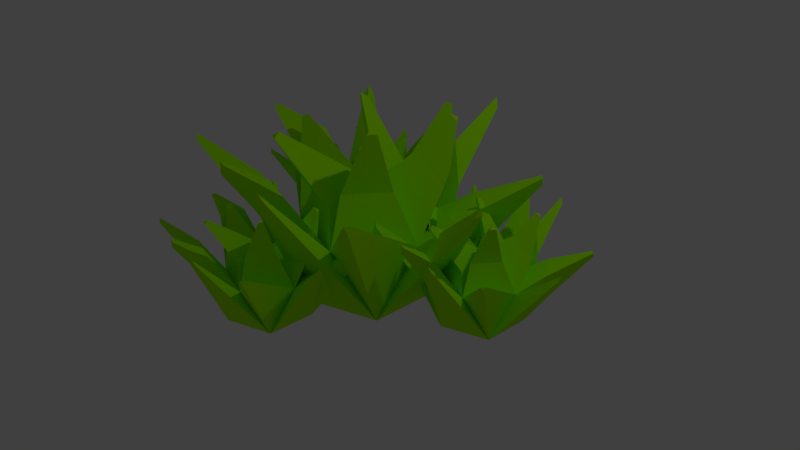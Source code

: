 # Source: grass.blend  (saved by Blender 2.78.0; exported with 4.5.12 LTS)
import bpy
from mathutils import Matrix  # noqa: F401  (used for matrix-valued properties, if any)

bpy.ops.wm.read_factory_settings(use_empty=True)
scene = bpy.context.scene
scene.name = 'Scene'

# ---- collections
col_collection_1 = bpy.data.collections.new('Collection 1'); scene.collection.children.link(col_collection_1)

# ---- materials (node trees are filled in below, after node groups)
mat_material_001 = bpy.data.materials.new('Material.001')
mat_material_001.alpha_threshold = 0.0
mat_material_001.use_transparent_shadow = False
mat_material_001.diffuse_color = (0.4207, 1.0, 0.0, 1.0)
mat_material_001.roughness = 0.5

# ---- material node trees

# ---- world
world_world = bpy.data.worlds.new('World'); scene.world = world_world
world_world.color = (0.05088, 0.05088, 0.05088)
world_world.use_sun_shadow = False
world_world.sun_shadow_jitter_overblur = 0.0
world_world.cycles.sampling_method = 'MANUAL'

# ---- cameras
cam_camera = bpy.data.cameras.new('Camera')
cam_camera.clip_end = 100.0
cam_camera.lens = 35.0
cam_camera.sensor_width = 32.0
cam_camera.sensor_height = 18.0
cam_camera.ortho_scale = 7.314
cam_camera.dof.focus_distance = 0.0
cam_camera.dof.aperture_fstop = 128.0

# ---- lights
light_lamp = bpy.data.lights.new('Lamp', 'POINT')
light_lamp.transmission_factor = 0.0
light_lamp.cutoff_distance = 30.0
light_lamp.energy = 100.0
light_lamp.shadow_buffer_clip_start = 1.001
light_lamp.shadow_soft_size = 0.1
light_lamp.shadow_maximum_resolution = 0.006
light_lamp.use_absolute_resolution = True

# ---- meshes
me_icosphere = bpy.data.meshes.new('Icosphere')
me_icosphere.from_pydata([(-0.3265, -1.348, -0.4435), (0.107, -1.662, -0.4177), (-0.492, -1.857, -0.4177), (-0.8622, -1.348, -0.4177), (-0.492, -0.8381, -0.4177), (0.107, -1.033, -0.4177), (-0.1609, -1.857, 0.1181), (-0.7599, -1.662, 0.1181), (-0.7599, -1.033, 0.1181), (-0.1609, -0.8381, 0.1181), (0.2093, -1.348, 0.1181), (-0.3265, -1.348, 0.4492), (-0.332, -1.356, -0.4436), (0.107, -1.662, -0.4177), (-0.492, -1.857, -0.4177), (-0.8622, -1.348, -0.4177), (-0.492, -0.8381, -0.4177), (0.107, -1.033, -0.4177), (-0.1609, -1.857, 0.1181), (-0.7599, -1.662, 0.1181), (-0.7599, -1.033, 0.1181), (-0.1609, -0.8381, 0.1181), (0.2093, -1.348, 0.1181), (-0.3265, -1.348, 0.4492), (-0.6647, -1.12, 0.9959), (-0.5981, -1.099, 0.9959), (-0.6165, -1.155, 1.033), (-0.07639, -0.2765, 0.869), (0.002571, -0.3022, 0.869), (-0.03274, -0.2765, 0.9396), (0.7235, -0.6183, 0.5512), (0.734, -0.6506, 0.6061), (0.6961, -0.5984, 0.6061), (0.1017, -1.629, 1.014), (0.05941, -1.688, 1.014), (0.04048, -1.629, 1.052), (-0.5533, -1.996, 0.8996), (-0.6158, -1.975, 0.8996), (-0.5706, -1.943, 0.9342), (-1.059, -1.379, 0.7798), (-1.059, -1.317, 0.7798), (-1.016, -1.348, 0.8124), (-1.51, -1.316, 0.7476), (-1.52, -1.286, 0.6957), (-1.51, -1.255, 0.7476), (-1.199, -0.606, 0.772), (-1.158, -0.5497, 0.772), (-1.188, -0.5712, 0.8311), (-0.1469, -2.392, 0.6753), (-0.2187, -2.415, 0.6753), (-0.179, -2.415, 0.7395), (0.1053, -0.8558, 0.948), (0.1523, -0.9204, 0.948), (0.08434, -0.9204, 0.99), (0.4312, -2.152, 0.6336), (0.4228, -2.178, 0.5895), (0.4007, -2.194, 0.6336), (0.913, -1.475, 0.6545), (0.913, -1.556, 0.6545), (0.9262, -1.516, 0.7233), (-1.248, -2.198, 0.743), (-1.285, -2.148, 0.743), (-1.275, -2.179, 0.7954), (-0.5554, -2.413, 0.8179), (-0.6028, -2.413, 0.7412), (-0.6412, -2.385, 0.8179), (-0.6637, -0.1843, 0.7234), (-0.6356, -0.1639, 0.6673), (-0.601, -0.1639, 0.7234), (-0.9772, -1.859, 0.4815), (-0.827, -1.968, 0.181), (-1.035, -1.682, 0.181), (-0.3565, -0.4329, 0.3517), (-0.6956, -0.5431, 0.3517), (-0.544, -0.4329, 0.04844), (-0.1081, -0.648, 0.6566), (-0.29, -0.648, 0.3623), (0.03907, -0.7549, 0.3623), (0.4167, -1.058, 0.3393), (0.1737, -0.724, 0.3393), (0.3496, -0.8517, -0.01243), (-1.148, -1.084, 0.5955), (-1.148, -1.43, 0.5955), (-1.204, -1.257, 0.3017), (-0.6448, -2.011, 0.5734), (-0.3242, -2.115, 0.5734), (-0.5015, -2.115, 0.2866), (-0.2364, -1.466, 0.7371), (0.08077, -1.466, 0.5411), (-0.1384, -1.768, 0.5411), (-0.3173, -0.9304, 0.421), (-0.4093, -1.214, 0.6049), (-0.65, -1.039, 0.421), (-0.06048, -1.11, 0.6992), (0.02784, -0.8383, 0.5226), (0.2253, -1.11, 0.5226), (-0.6217, -1.648, 0.3847), (-0.371, -1.466, 0.5762), (-0.2753, -1.76, 0.3847), (1.531, 0.437, -0.4481), (1.964, 0.1221, -0.4222), (1.366, -0.0725, -0.4222), (0.9953, 0.437, -0.4222), (1.366, 0.9465, -0.4222), (1.964, 0.7519, -0.4222), (1.697, -0.0725, 0.1135), (1.098, 0.1221, 0.1135), (1.098, 0.7519, 0.1135), (1.697, 0.9465, 0.1135), (2.067, 0.437, 0.1135), (1.531, 0.437, 0.4446), (1.525, 0.429, -0.4481), (1.964, 0.1221, -0.4222), (1.366, -0.0725, -0.4222), (0.9953, 0.437, -0.4222), (1.366, 0.9465, -0.4222), (1.964, 0.7519, -0.4222), (1.697, -0.0725, 0.1135), (1.098, 0.1221, 0.1135), (1.098, 0.7519, 0.1135), (1.697, 0.9465, 0.1135), (2.067, 0.437, 0.1135), (1.531, 0.437, 0.4446), (1.193, 0.6643, 0.9914), (1.259, 0.6859, 0.9914), (1.241, 0.6293, 1.028), (1.781, 1.508, 0.8645), (1.86, 1.482, 0.8645), (1.825, 1.508, 0.9351), (2.581, 1.166, 0.5467), (2.592, 1.134, 0.6016), (2.554, 1.186, 0.6016), (1.959, 0.1552, 1.01), (1.917, 0.09695, 1.01), (1.898, 0.1552, 1.047), (1.304, -0.2112, 0.8951), (1.242, -0.1908, 0.8951), (1.287, -0.158, 0.9296), (0.7984, 0.406, 0.7752), (0.7984, 0.468, 0.7752), (0.8411, 0.437, 0.8079), (0.3477, 0.4685, 0.743), (0.3378, 0.499, 0.6912), (0.3477, 0.5295, 0.743), (0.6587, 1.179, 0.7674), (0.6996, 1.235, 0.7674), (0.67, 1.213, 0.8266), (1.711, -0.6069, 0.6708), (1.639, -0.6302, 0.6708), (1.678, -0.6302, 0.7349), (1.963, 0.9288, 0.9435), (2.01, 0.8642, 0.9435), (1.942, 0.8642, 0.9855), (2.289, -0.367, 0.629), (2.28, -0.3929, 0.585), (2.258, -0.4089, 0.629), (2.771, 0.3095, 0.6499), (2.771, 0.2286, 0.6499), (2.784, 0.269, 0.7188), (0.6091, -0.4132, 0.7385), (0.5729, -0.3634, 0.7385), (0.5829, -0.3942, 0.7908), (1.302, -0.6283, 0.8133), (1.255, -0.6283, 0.7366), (1.216, -0.6004, 0.8133), (1.194, 1.6, 0.7189), (1.222, 1.621, 0.6628), (1.257, 1.621, 0.7189), (0.8803, -0.07444, 0.4769), (1.031, -0.1836, 0.1764), (0.8229, 0.1022, 0.1764), (1.501, 1.352, 0.3472), (1.162, 1.242, 0.3472), (1.314, 1.352, 0.04389), (1.749, 1.137, 0.6521), (1.568, 1.137, 0.3578), (1.897, 1.03, 0.3578), (2.274, 0.7261, 0.3348), (2.031, 1.061, 0.3348), (2.207, 0.9329, -0.01698), (0.71, 0.7002, 0.5909), (0.71, 0.3548, 0.5909), (0.6538, 0.5275, 0.2971), (1.213, -0.2261, 0.5688), (1.533, -0.3303, 0.5688), (1.356, -0.3303, 0.282), (1.621, 0.3184, 0.7326), (1.938, 0.3184, 0.5365), (1.719, 0.01676, 0.5365), (1.54, 0.8542, 0.4164), (1.448, 0.5711, 0.6004), (1.207, 0.746, 0.4164), (1.797, 0.6745, 0.6947), (1.885, 0.9463, 0.518), (2.083, 0.6745, 0.518), (1.236, 0.1368, 0.3802), (1.486, 0.3189, 0.5717), (1.582, 0.0242, 0.3802), (-1.203, 0.903, -0.4198), (-0.7697, 0.5881, -0.3939), (-1.369, 0.3935, -0.3939), (-1.739, 0.903, -0.3939), (-1.369, 1.413, -0.3939), (-0.7697, 1.218, -0.3939), (-1.038, 0.3935, 0.1418), (-1.637, 0.5881, 0.1418), (-1.637, 1.218, 0.1418), (-1.038, 1.413, 0.1418), (-0.6674, 0.903, 0.1418), (-1.203, 0.903, 0.4729), (-1.209, 0.895, -0.4198), (-0.7697, 0.5881, -0.3939), (-1.369, 0.3935, -0.3939), (-1.739, 0.903, -0.3939), (-1.369, 1.413, -0.3939), (-0.7697, 1.218, -0.3939), (-1.038, 0.3935, 0.1418), (-1.637, 0.5881, 0.1418), (-1.637, 1.218, 0.1418), (-1.038, 1.413, 0.1418), (-0.6674, 0.903, 0.1418), (-1.203, 0.903, 0.4729), (-1.541, 1.13, 1.02), (-1.475, 1.152, 1.02), (-1.493, 1.095, 1.056), (-0.9531, 1.974, 0.8928), (-0.8741, 1.948, 0.8928), (-0.9094, 1.974, 0.9634), (-0.1532, 1.632, 0.575), (-0.1427, 1.6, 0.6299), (-0.1806, 1.652, 0.6299), (-0.7749, 0.6212, 1.038), (-0.8173, 0.563, 1.038), (-0.8362, 0.6212, 1.076), (-1.43, 0.2549, 0.9234), (-1.492, 0.2752, 0.9234), (-1.447, 0.308, 0.9579), (-1.936, 0.872, 0.8035), (-1.936, 0.9341, 0.8035), (-1.893, 0.903, 0.8362), (-2.386, 0.9345, 0.7713), (-2.396, 0.965, 0.7194), (-2.386, 0.9955, 0.7713), (-2.075, 1.645, 0.7957), (-2.035, 1.701, 0.7957), (-2.064, 1.679, 0.8549), (-1.024, -0.1409, 0.6991), (-1.095, -0.1642, 0.6991), (-1.056, -0.1642, 0.7632), (-0.7713, 1.395, 0.9718), (-0.7244, 1.33, 0.9718), (-0.7923, 1.33, 1.014), (-0.4455, 0.09902, 0.6573), (-0.4539, 0.07311, 0.6133), (-0.476, 0.05711, 0.6573), (0.03634, 0.7755, 0.6782), (0.03634, 0.6946, 0.6782), (0.04948, 0.735, 0.7471), (-2.125, 0.05283, 0.7668), (-2.161, 0.1026, 0.7668), (-2.151, 0.07184, 0.8191), (-1.432, -0.1623, 0.8416), (-1.48, -0.1623, 0.7649), (-1.518, -0.1344, 0.8416), (-1.54, 2.066, 0.7471), (-1.512, 2.087, 0.6911), (-1.478, 2.087, 0.7471), (-1.854, 0.3916, 0.5052), (-1.704, 0.2824, 0.2047), (-1.911, 0.5682, 0.2047), (-1.233, 1.818, 0.3755), (-1.572, 1.708, 0.3755), (-1.421, 1.818, 0.07218), (-0.9848, 1.603, 0.6804), (-1.167, 1.603, 0.3861), (-0.8376, 1.496, 0.3861), (-0.4599, 1.192, 0.3631), (-0.703, 1.527, 0.3631), (-0.5271, 1.399, 0.01131), (-2.024, 1.166, 0.6192), (-2.024, 0.8208, 0.6192), (-2.08, 0.9935, 0.3254), (-1.522, 0.2399, 0.5971), (-1.201, 0.1357, 0.5971), (-1.378, 0.1357, 0.3103), (-1.113, 0.7844, 0.7609), (-0.7959, 0.7844, 0.5648), (-1.015, 0.4828, 0.5648), (-1.194, 1.32, 0.4447), (-1.286, 1.037, 0.6286), (-1.527, 1.212, 0.4447), (-0.9372, 1.141, 0.723), (-0.8488, 1.412, 0.5463), (-0.6514, 1.141, 0.5463), (-1.498, 0.6028, 0.4085), (-1.248, 0.7849, 0.6), (-1.152, 0.4902, 0.4085), (0.0, 0.0, -0.4903), (0.7236, -0.5257, -0.4472), (-0.2764, -0.8506, -0.4472), (-0.8944, 0.0, -0.4472), (-0.2764, 0.8506, -0.4472), (0.7236, 0.5257, -0.4472), (0.2764, -0.8506, 0.4472), (-0.7236, -0.5257, 0.4472), (-0.7236, 0.5257, 0.4472), (0.2764, 0.8506, 0.4472), (0.8944, 0.0, 0.4472), (0.0, 0.0, 1.0), (-0.009283, -0.01342, -0.4905), (0.7236, -0.5257, -0.4472), (-0.2764, -0.8506, -0.4472), (-0.8944, 0.0, -0.4472), (-0.2764, 0.8506, -0.4472), (0.7236, 0.5257, -0.4472), (0.2764, -0.8506, 0.4472), (-0.7236, -0.5257, 0.4472), (-0.7236, 0.5257, 0.4472), (0.2764, 0.8506, 0.4472), (0.8944, 0.0, 0.4472), (0.0, 0.0, 1.0), (-0.5647, 0.3794, 1.913), (-0.4536, 0.4155, 1.913), (-0.4843, 0.321, 1.974), (0.4175, 1.788, 1.701), (0.5493, 1.745, 1.701), (0.4903, 1.788, 1.819), (1.753, 1.218, 1.17), (1.77, 1.164, 1.262), (1.707, 1.251, 1.262), (0.7149, -0.4705, 1.943), (0.6442, -0.5678, 1.943), (0.6126, -0.4705, 2.006), (-0.3788, -1.082, 1.752), (-0.4831, -1.048, 1.752), (-0.4076, -0.9934, 1.81), (-1.223, -0.0518, 1.552), (-1.223, 0.0518, 1.552), (-1.152, 0.0, 1.606), (-1.976, 0.05251, 1.498), (-1.992, 0.1034, 1.412), (-1.976, 0.1543, 1.498), (-1.456, 1.238, 1.539), (-1.388, 1.332, 1.539), (-1.438, 1.296, 1.638), (0.2997, -1.743, 1.378), (0.1799, -1.782, 1.378), (0.2461, -1.782, 1.485), (0.7209, 0.8211, 1.833), (0.7993, 0.7132, 1.833), (0.6858, 0.7132, 1.903), (1.265, -1.342, 1.308), (1.251, -1.386, 1.234), (1.214, -1.412, 1.308), (2.069, -0.2129, 1.343), (2.069, -0.348, 1.343), (2.091, -0.2805, 1.458), (-1.539, -1.419, 1.491), (-1.6, -1.336, 1.491), (-1.583, -1.388, 1.578), (-0.3823, -1.779, 1.616), (-0.4614, -1.779, 1.487), (-0.5255, -1.732, 1.616), (-0.563, 1.942, 1.458), (-0.5162, 1.976, 1.364), (-0.4583, 1.976, 1.458), (-1.086, -0.8539, 1.054), (-0.8356, -1.036, 0.5523), (-1.182, -0.559, 0.5523), (-0.05021, 1.527, 0.8373), (-0.6163, 1.343, 0.8373), (-0.3631, 1.527, 0.331), (0.3645, 1.168, 1.346), (0.06087, 1.168, 0.855), (0.6102, 0.9895, 0.855), (1.241, 0.4826, 0.8166), (0.835, 1.041, 0.8166), (1.129, 0.8278, 0.2294), (-1.371, 0.4394, 1.244), (-1.371, -0.1372, 1.244), (-1.464, 0.1511, 0.7538), (-0.5316, -1.107, 1.207), (0.00374, -1.281, 1.207), (-0.2922, -1.281, 0.7286), (0.1503, -0.198, 1.481), (0.6799, -0.198, 1.153), (0.314, -0.7016, 1.153), (0.0153, 0.6964, 0.9529), (-0.1382, 0.2239, 1.26), (-0.5402, 0.5159, 0.9529), (0.444, 0.3965, 1.417), (0.5915, 0.8503, 1.123), (0.9212, 0.3965, 1.123), (-0.4929, -0.5013, 0.8924), (-0.07439, -0.1973, 1.212), (0.08546, -0.6892, 0.8924)], [], [(0, 2, 1), (1, 5, 0), (0, 3, 2), (0, 4, 3), (0, 5, 4), (1, 10, 5), (2, 6, 1), (3, 7, 2), (4, 8, 3), (5, 9, 4), (1, 6, 10), (2, 7, 6), (3, 8, 7), (4, 9, 8), (5, 10, 9), (6, 11, 10), (7, 11, 6), (8, 11, 7), (9, 11, 8), (10, 11, 9), (12, 13, 14), (13, 12, 17), (12, 14, 15), (12, 15, 16), (12, 16, 17), (17, 22, 59, 57), (13, 18, 50, 48), (70, 69, 62, 60), (15, 20, 47, 45), (76, 75, 29, 27), (22, 18, 56, 54), (85, 84, 65, 63), (82, 81, 44, 42), (73, 72, 68, 66), (79, 78, 31, 32), (88, 87, 35, 33), (97, 96, 37, 38), (23, 20, 40, 41), (91, 90, 25, 26), (94, 93, 53, 51), (25, 24, 26), (92, 91, 26, 24), (90, 92, 24, 25), (28, 27, 29), (75, 77, 28, 29), (77, 76, 27, 28), (30, 32, 31), (80, 79, 32, 30), (78, 80, 30, 31), (34, 33, 35), (87, 89, 34, 35), (89, 88, 33, 34), (37, 36, 38), (98, 97, 38, 36), (96, 98, 36, 37), (40, 39, 41), (19, 23, 41, 39), (20, 19, 39, 40), (43, 42, 44), (81, 83, 43, 44), (83, 82, 42, 43), (46, 45, 47), (20, 16, 46, 47), (16, 15, 45, 46), (49, 48, 50), (18, 14, 49, 50), (14, 13, 48, 49), (52, 51, 53), (93, 95, 52, 53), (95, 94, 51, 52), (55, 54, 56), (18, 13, 55, 56), (13, 22, 54, 55), (58, 57, 59), (22, 13, 58, 59), (13, 17, 57, 58), (61, 60, 62), (69, 71, 61, 62), (71, 70, 60, 61), (64, 63, 65), (84, 86, 64, 65), (86, 85, 63, 64), (67, 66, 68), (72, 74, 67, 68), (74, 73, 66, 67), (15, 14, 70, 71), (19, 15, 71, 69), (14, 19, 69, 70), (16, 20, 73, 74), (21, 16, 74, 72), (20, 21, 72, 73), (17, 16, 76, 77), (21, 17, 77, 75), (16, 21, 75, 76), (22, 17, 80, 78), (17, 21, 79, 80), (21, 22, 78, 79), (15, 19, 82, 83), (20, 15, 83, 81), (19, 20, 81, 82), (14, 18, 85, 86), (19, 14, 86, 84), (18, 19, 84, 85), (18, 22, 88, 89), (23, 18, 89, 87), (22, 23, 87, 88), (21, 20, 92, 90), (20, 23, 91, 92), (23, 21, 90, 91), (22, 21, 94, 95), (23, 22, 95, 93), (21, 23, 93, 94), (19, 18, 98, 96), (18, 23, 97, 98), (23, 19, 96, 97), (99, 101, 100), (100, 104, 99), (99, 102, 101), (99, 103, 102), (99, 104, 103), (100, 109, 104), (101, 105, 100), (102, 106, 101), (103, 107, 102), (104, 108, 103), (100, 105, 109), (101, 106, 105), (102, 107, 106), (103, 108, 107), (104, 109, 108), (105, 110, 109), (106, 110, 105), (107, 110, 106), (108, 110, 107), (109, 110, 108), (111, 112, 113), (112, 111, 116), (111, 113, 114), (111, 114, 115), (111, 115, 116), (116, 121, 158, 156), (112, 117, 149, 147), (169, 168, 161, 159), (114, 119, 146, 144), (175, 174, 128, 126), (121, 117, 155, 153), (184, 183, 164, 162), (181, 180, 143, 141), (172, 171, 167, 165), (178, 177, 130, 131), (187, 186, 134, 132), (196, 195, 136, 137), (122, 119, 139, 140), (190, 189, 124, 125), (193, 192, 152, 150), (124, 123, 125), (191, 190, 125, 123), (189, 191, 123, 124), (127, 126, 128), (174, 176, 127, 128), (176, 175, 126, 127), (129, 131, 130), (179, 178, 131, 129), (177, 179, 129, 130), (133, 132, 134), (186, 188, 133, 134), (188, 187, 132, 133), (136, 135, 137), (197, 196, 137, 135), (195, 197, 135, 136), (139, 138, 140), (118, 122, 140, 138), (119, 118, 138, 139), (142, 141, 143), (180, 182, 142, 143), (182, 181, 141, 142), (145, 144, 146), (119, 115, 145, 146), (115, 114, 144, 145), (148, 147, 149), (117, 113, 148, 149), (113, 112, 147, 148), (151, 150, 152), (192, 194, 151, 152), (194, 193, 150, 151), (154, 153, 155), (117, 112, 154, 155), (112, 121, 153, 154), (157, 156, 158), (121, 112, 157, 158), (112, 116, 156, 157), (160, 159, 161), (168, 170, 160, 161), (170, 169, 159, 160), (163, 162, 164), (183, 185, 163, 164), (185, 184, 162, 163), (166, 165, 167), (171, 173, 166, 167), (173, 172, 165, 166), (114, 113, 169, 170), (118, 114, 170, 168), (113, 118, 168, 169), (115, 119, 172, 173), (120, 115, 173, 171), (119, 120, 171, 172), (116, 115, 175, 176), (120, 116, 176, 174), (115, 120, 174, 175), (121, 116, 179, 177), (116, 120, 178, 179), (120, 121, 177, 178), (114, 118, 181, 182), (119, 114, 182, 180), (118, 119, 180, 181), (113, 117, 184, 185), (118, 113, 185, 183), (117, 118, 183, 184), (117, 121, 187, 188), (122, 117, 188, 186), (121, 122, 186, 187), (120, 119, 191, 189), (119, 122, 190, 191), (122, 120, 189, 190), (121, 120, 193, 194), (122, 121, 194, 192), (120, 122, 192, 193), (118, 117, 197, 195), (117, 122, 196, 197), (122, 118, 195, 196), (198, 200, 199), (199, 203, 198), (198, 201, 200), (198, 202, 201), (198, 203, 202), (199, 208, 203), (200, 204, 199), (201, 205, 200), (202, 206, 201), (203, 207, 202), (199, 204, 208), (200, 205, 204), (201, 206, 205), (202, 207, 206), (203, 208, 207), (204, 209, 208), (205, 209, 204), (206, 209, 205), (207, 209, 206), (208, 209, 207), (210, 211, 212), (211, 210, 215), (210, 212, 213), (210, 213, 214), (210, 214, 215), (215, 220, 257, 255), (211, 216, 248, 246), (268, 267, 260, 258), (213, 218, 245, 243), (274, 273, 227, 225), (220, 216, 254, 252), (283, 282, 263, 261), (280, 279, 242, 240), (271, 270, 266, 264), (277, 276, 229, 230), (286, 285, 233, 231), (295, 294, 235, 236), (221, 218, 238, 239), (289, 288, 223, 224), (292, 291, 251, 249), (223, 222, 224), (290, 289, 224, 222), (288, 290, 222, 223), (226, 225, 227), (273, 275, 226, 227), (275, 274, 225, 226), (228, 230, 229), (278, 277, 230, 228), (276, 278, 228, 229), (232, 231, 233), (285, 287, 232, 233), (287, 286, 231, 232), (235, 234, 236), (296, 295, 236, 234), (294, 296, 234, 235), (238, 237, 239), (217, 221, 239, 237), (218, 217, 237, 238), (241, 240, 242), (279, 281, 241, 242), (281, 280, 240, 241), (244, 243, 245), (218, 214, 244, 245), (214, 213, 243, 244), (247, 246, 248), (216, 212, 247, 248), (212, 211, 246, 247), (250, 249, 251), (291, 293, 250, 251), (293, 292, 249, 250), (253, 252, 254), (216, 211, 253, 254), (211, 220, 252, 253), (256, 255, 257), (220, 211, 256, 257), (211, 215, 255, 256), (259, 258, 260), (267, 269, 259, 260), (269, 268, 258, 259), (262, 261, 263), (282, 284, 262, 263), (284, 283, 261, 262), (265, 264, 266), (270, 272, 265, 266), (272, 271, 264, 265), (213, 212, 268, 269), (217, 213, 269, 267), (212, 217, 267, 268), (214, 218, 271, 272), (219, 214, 272, 270), (218, 219, 270, 271), (215, 214, 274, 275), (219, 215, 275, 273), (214, 219, 273, 274), (220, 215, 278, 276), (215, 219, 277, 278), (219, 220, 276, 277), (213, 217, 280, 281), (218, 213, 281, 279), (217, 218, 279, 280), (212, 216, 283, 284), (217, 212, 284, 282), (216, 217, 282, 283), (216, 220, 286, 287), (221, 216, 287, 285), (220, 221, 285, 286), (219, 218, 290, 288), (218, 221, 289, 290), (221, 219, 288, 289), (220, 219, 292, 293), (221, 220, 293, 291), (219, 221, 291, 292), (217, 216, 296, 294), (216, 221, 295, 296), (221, 217, 294, 295), (297, 299, 298), (298, 302, 297), (297, 300, 299), (297, 301, 300), (297, 302, 301), (298, 307, 302), (299, 303, 298), (300, 304, 299), (301, 305, 300), (302, 306, 301), (298, 303, 307), (299, 304, 303), (300, 305, 304), (301, 306, 305), (302, 307, 306), (303, 308, 307), (304, 308, 303), (305, 308, 304), (306, 308, 305), (307, 308, 306), (309, 310, 311), (310, 309, 314), (309, 311, 312), (309, 312, 313), (309, 313, 314), (314, 319, 356, 354), (310, 315, 347, 345), (367, 366, 359, 357), (312, 317, 344, 342), (373, 372, 326, 324), (319, 315, 353, 351), (382, 381, 362, 360), (379, 378, 341, 339), (370, 369, 365, 363), (376, 375, 328, 329), (385, 384, 332, 330), (394, 393, 334, 335), (320, 317, 337, 338), (388, 387, 322, 323), (391, 390, 350, 348), (322, 321, 323), (389, 388, 323, 321), (387, 389, 321, 322), (325, 324, 326), (372, 374, 325, 326), (374, 373, 324, 325), (327, 329, 328), (377, 376, 329, 327), (375, 377, 327, 328), (331, 330, 332), (384, 386, 331, 332), (386, 385, 330, 331), (334, 333, 335), (395, 394, 335, 333), (393, 395, 333, 334), (337, 336, 338), (316, 320, 338, 336), (317, 316, 336, 337), (340, 339, 341), (378, 380, 340, 341), (380, 379, 339, 340), (343, 342, 344), (317, 313, 343, 344), (313, 312, 342, 343), (346, 345, 347), (315, 311, 346, 347), (311, 310, 345, 346), (349, 348, 350), (390, 392, 349, 350), (392, 391, 348, 349), (352, 351, 353), (315, 310, 352, 353), (310, 319, 351, 352), (355, 354, 356), (319, 310, 355, 356), (310, 314, 354, 355), (358, 357, 359), (366, 368, 358, 359), (368, 367, 357, 358), (361, 360, 362), (381, 383, 361, 362), (383, 382, 360, 361), (364, 363, 365), (369, 371, 364, 365), (371, 370, 363, 364), (312, 311, 367, 368), (316, 312, 368, 366), (311, 316, 366, 367), (313, 317, 370, 371), (318, 313, 371, 369), (317, 318, 369, 370), (314, 313, 373, 374), (318, 314, 374, 372), (313, 318, 372, 373), (319, 314, 377, 375), (314, 318, 376, 377), (318, 319, 375, 376), (312, 316, 379, 380), (317, 312, 380, 378), (316, 317, 378, 379), (311, 315, 382, 383), (316, 311, 383, 381), (315, 316, 381, 382), (315, 319, 385, 386), (320, 315, 386, 384), (319, 320, 384, 385), (318, 317, 389, 387), (317, 320, 388, 389), (320, 318, 387, 388), (319, 318, 391, 392), (320, 319, 392, 390), (318, 320, 390, 391), (316, 315, 395, 393), (315, 320, 394, 395), (320, 316, 393, 394)])
me_icosphere.materials.append(mat_material_001)
me_icosphere.use_remesh_preserve_volume = False
me_icosphere.use_remesh_preserve_attributes = False
me_icosphere.use_mirror_vertex_groups = False
me_icosphere.update()

# ---- objects
ob_icosphere = bpy.data.objects.new('Icosphere', me_icosphere)
ob_lamp = bpy.data.objects.new('Lamp', light_lamp)
ob_camera = bpy.data.objects.new('Camera', cam_camera)

# ---- transforms, parenting, visibility, modifiers, constraints
ob_icosphere.location = (0.0, 0.0, 0.5066)
ob_icosphere.lineart.crease_threshold = 0.0
ob_lamp.location = (4.076, 1.005, 6.41)
ob_lamp.rotation_euler = (0.6503, 0.05522, 1.866)
ob_lamp.lock_rotations_4d = False
ob_lamp.empty_display_type = 'ARROWS'
ob_lamp.color = (0.0, 0.0, 0.0, 0.0)
ob_lamp.lineart.crease_threshold = 0.0
ob_camera.location = (7.481, -6.508, 5.85)
ob_camera.rotation_euler = (1.109, 0.0, 0.8149)
ob_camera.lock_rotations_4d = False
ob_camera.empty_display_type = 'ARROWS'
ob_camera.color = (0.0, 0.0, 0.0, 0.0)
ob_camera.display_type = 'WIRE'
ob_camera.lineart.crease_threshold = 0.0

# ---- collection membership
col_collection_1.objects.link(ob_icosphere)
col_collection_1.objects.link(ob_lamp)
col_collection_1.objects.link(ob_camera)

# ---- scene / render settings (as saved in the file)
scene.camera = ob_camera
scene.frame_start = 1; scene.frame_end = 250; scene.frame_set(1)
scene.render.engine = 'BLENDER_EEVEE_NEXT'
scene.render.resolution_percentage = 50
scene.render.dither_intensity = 0.0
scene.cycles.use_denoising = False
scene.cycles.samples = 128
scene.cycles.sampling_pattern = 'TABULATED_SOBOL'
scene.cycles.light_sampling_threshold = 0.0
scene.cycles.use_adaptive_sampling = False
scene.cycles.use_light_tree = False
scene.cycles.blur_glossy = 0.0
scene.cycles.sample_clamp_indirect = 0.0
scene.view_settings.view_transform = 'Standard'
bpy.context.view_layer.update()
